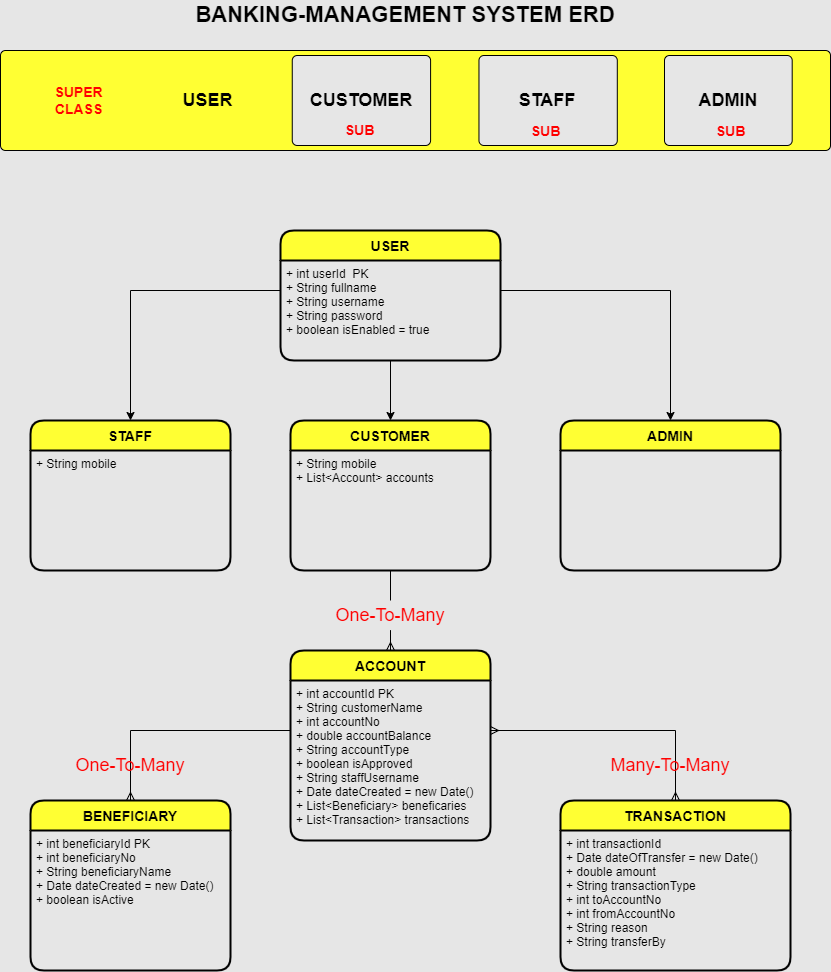

The diagram above was exported from draw.io. Its source (the exported page's mxGraphModel, read from the mxfile embedded in the PNG):
<mxGraphModel dx="782" dy="460" grid="1" gridSize="10" guides="1" tooltips="1" connect="1" arrows="1" fold="1" page="1" pageScale="1" pageWidth="850" pageHeight="1100" background="#E6E6E6" math="0" shadow="0">
  <root>
    <mxCell id="0" />
    <mxCell id="1" parent="0" />
    <mxCell id="kZGVXYNczEU8qSjwGvVb-1" value="" style="rounded=1;absoluteArcSize=1;html=1;arcSize=10;fillColor=#FFFF33;shadow=0;glass=0;" parent="1" vertex="1">
      <mxGeometry x="10" y="70" width="830" height="100" as="geometry" />
    </mxCell>
    <mxCell id="kZGVXYNczEU8qSjwGvVb-2" value="&lt;font style=&quot;font-size: 18px;&quot;&gt;&lt;b&gt;USER&lt;/b&gt;&lt;/font&gt;" style="html=1;shape=mxgraph.er.anchor;whiteSpace=wrap;" parent="kZGVXYNczEU8qSjwGvVb-1" vertex="1">
      <mxGeometry width="415.0000000000001" height="100" as="geometry" />
    </mxCell>
    <mxCell id="kZGVXYNczEU8qSjwGvVb-3" value="&lt;font style=&quot;font-size: 18px;&quot;&gt;&lt;b&gt;CUSTOMER&lt;/b&gt;&lt;/font&gt;" style="rounded=1;absoluteArcSize=1;html=1;arcSize=10;whiteSpace=wrap;points=[];labelBackgroundColor=none;fillColor=#E6E6E6;" parent="kZGVXYNczEU8qSjwGvVb-1" vertex="1">
      <mxGeometry x="291.7575757575758" y="5" width="138.33333333333337" height="90" as="geometry" />
    </mxCell>
    <mxCell id="kZGVXYNczEU8qSjwGvVb-7" value="&lt;font style=&quot;font-size: 18px;&quot;&gt;&lt;b&gt;STAFF&lt;/b&gt;&lt;/font&gt;" style="rounded=1;absoluteArcSize=1;html=1;arcSize=10;whiteSpace=wrap;points=[];fillColor=#E6E6E6;" parent="kZGVXYNczEU8qSjwGvVb-1" vertex="1">
      <mxGeometry x="478.46808446455515" y="5" width="138.33333333333337" height="90" as="geometry" />
    </mxCell>
    <mxCell id="kZGVXYNczEU8qSjwGvVb-8" value="&lt;font style=&quot;font-size: 18px;&quot;&gt;&lt;b&gt;ADMIN&lt;/b&gt;&lt;/font&gt;" style="rounded=1;absoluteArcSize=1;html=1;arcSize=10;whiteSpace=wrap;points=[];fillColor=#E6E6E6;" parent="kZGVXYNczEU8qSjwGvVb-1" vertex="1">
      <mxGeometry x="664" y="5" width="127.6923076923077" height="90" as="geometry" />
    </mxCell>
    <mxCell id="kZGVXYNczEU8qSjwGvVb-36" value="&lt;b style=&quot;&quot;&gt;&lt;font style=&quot;font-size: 14px;&quot;&gt;SUPER CLASS&lt;/font&gt;&lt;/b&gt;" style="text;html=1;strokeColor=none;fillColor=none;align=center;verticalAlign=middle;whiteSpace=wrap;rounded=0;shadow=0;glass=0;sketch=0;fontColor=#FF0000;" parent="kZGVXYNczEU8qSjwGvVb-1" vertex="1">
      <mxGeometry x="48.82352941176471" y="35" width="58.58823529411765" height="30" as="geometry" />
    </mxCell>
    <mxCell id="kZGVXYNczEU8qSjwGvVb-37" value="&lt;font color=&quot;#ff0000&quot;&gt;SUB&amp;nbsp;&lt;/font&gt;" style="text;html=1;strokeColor=none;fillColor=none;align=center;verticalAlign=middle;whiteSpace=wrap;rounded=0;shadow=0;glass=0;sketch=0;fontSize=14;fontColor=#000000;fontStyle=1" parent="kZGVXYNczEU8qSjwGvVb-1" vertex="1">
      <mxGeometry x="331.6289411764707" y="65" width="58.58823529411765" height="30" as="geometry" />
    </mxCell>
    <mxCell id="kZGVXYNczEU8qSjwGvVb-38" value="&lt;font color=&quot;#ff0000&quot; style=&quot;font-size: 14px;&quot;&gt;&lt;span&gt;SUB&amp;nbsp;&lt;/span&gt;&lt;/font&gt;" style="text;html=1;strokeColor=none;fillColor=none;align=center;verticalAlign=middle;whiteSpace=wrap;rounded=0;shadow=0;glass=0;sketch=0;fontSize=19;fontColor=#000000;fontStyle=1" parent="kZGVXYNczEU8qSjwGvVb-1" vertex="1">
      <mxGeometry x="518.3398823529413" y="65" width="58.58823529411765" height="30" as="geometry" />
    </mxCell>
    <mxCell id="kZGVXYNczEU8qSjwGvVb-48" value="&lt;font color=&quot;#ff0000&quot; style=&quot;font-size: 14px;&quot;&gt;&lt;span&gt;SUB&amp;nbsp;&lt;/span&gt;&lt;/font&gt;" style="text;html=1;strokeColor=none;fillColor=none;align=center;verticalAlign=middle;whiteSpace=wrap;rounded=0;shadow=0;glass=0;sketch=0;fontSize=19;fontColor=#000000;fontStyle=1" parent="kZGVXYNczEU8qSjwGvVb-1" vertex="1">
      <mxGeometry x="703.0588235294118" y="65" width="58.58823529411765" height="30" as="geometry" />
    </mxCell>
    <mxCell id="kZGVXYNczEU8qSjwGvVb-21" style="edgeStyle=orthogonalEdgeStyle;rounded=0;orthogonalLoop=1;jettySize=auto;html=1;entryX=0.5;entryY=0;entryDx=0;entryDy=0;" parent="1" source="kZGVXYNczEU8qSjwGvVb-9" target="kZGVXYNczEU8qSjwGvVb-17" edge="1">
      <mxGeometry relative="1" as="geometry">
        <Array as="points">
          <mxPoint x="680" y="310" />
        </Array>
      </mxGeometry>
    </mxCell>
    <mxCell id="kZGVXYNczEU8qSjwGvVb-9" value="USER" style="swimlane;childLayout=stackLayout;horizontal=1;startSize=30;horizontalStack=0;rounded=1;fontSize=14;fontStyle=1;strokeWidth=2;resizeParent=0;resizeLast=1;shadow=0;dashed=0;align=center;sketch=0;glass=0;swimlaneFillColor=none;fillColor=#FFFF33;gradientColor=none;" parent="1" vertex="1">
      <mxGeometry x="290" y="250" width="220" height="130" as="geometry" />
    </mxCell>
    <mxCell id="kZGVXYNczEU8qSjwGvVb-10" value="+ int userId  PK&#10;+ String fullname&#10;+ String username&#10;+ String password&#10;+ boolean isEnabled = true" style="align=left;strokeColor=none;fillColor=none;spacingLeft=4;fontSize=12;verticalAlign=top;resizable=0;rotatable=0;part=1;fontColor=#000000;" parent="kZGVXYNczEU8qSjwGvVb-9" vertex="1">
      <mxGeometry y="30" width="220" height="100" as="geometry" />
    </mxCell>
    <mxCell id="kZGVXYNczEU8qSjwGvVb-12" value="CUSTOMER" style="swimlane;childLayout=stackLayout;horizontal=1;startSize=30;horizontalStack=0;rounded=1;fontSize=14;fontStyle=1;strokeWidth=2;resizeParent=0;resizeLast=1;shadow=0;dashed=0;align=center;fillColor=#FFFF33;" parent="1" vertex="1">
      <mxGeometry x="300" y="440" width="200" height="150" as="geometry" />
    </mxCell>
    <mxCell id="kZGVXYNczEU8qSjwGvVb-13" value="+ String mobile&#10;+ List&lt;Account&gt; accounts&#10;" style="align=left;strokeColor=none;fillColor=none;spacingLeft=4;fontSize=12;verticalAlign=top;resizable=0;rotatable=0;part=1;" parent="kZGVXYNczEU8qSjwGvVb-12" vertex="1">
      <mxGeometry y="30" width="200" height="120" as="geometry" />
    </mxCell>
    <mxCell id="kZGVXYNczEU8qSjwGvVb-15" value="STAFF" style="swimlane;childLayout=stackLayout;horizontal=1;startSize=30;horizontalStack=0;rounded=1;fontSize=14;fontStyle=1;strokeWidth=2;resizeParent=0;resizeLast=1;shadow=0;dashed=0;align=center;swimlaneFillColor=none;fillColor=#FFFF33;" parent="1" vertex="1">
      <mxGeometry x="40" y="440" width="200" height="150" as="geometry" />
    </mxCell>
    <mxCell id="kZGVXYNczEU8qSjwGvVb-16" value="+ String mobile&#10;" style="align=left;strokeColor=none;fillColor=none;spacingLeft=4;fontSize=12;verticalAlign=top;resizable=0;rotatable=0;part=1;" parent="kZGVXYNczEU8qSjwGvVb-15" vertex="1">
      <mxGeometry y="30" width="200" height="120" as="geometry" />
    </mxCell>
    <mxCell id="kZGVXYNczEU8qSjwGvVb-17" value="ADMIN" style="swimlane;childLayout=stackLayout;horizontal=1;startSize=30;horizontalStack=0;rounded=1;fontSize=14;fontStyle=1;strokeWidth=2;resizeParent=0;resizeLast=1;shadow=0;dashed=0;align=center;fillColor=#FFFF33;" parent="1" vertex="1">
      <mxGeometry x="570" y="440" width="220" height="150" as="geometry" />
    </mxCell>
    <mxCell id="kZGVXYNczEU8qSjwGvVb-20" style="edgeStyle=orthogonalEdgeStyle;rounded=0;orthogonalLoop=1;jettySize=auto;html=1;entryX=0.5;entryY=0;entryDx=0;entryDy=0;" parent="1" target="kZGVXYNczEU8qSjwGvVb-15" edge="1">
      <mxGeometry relative="1" as="geometry">
        <mxPoint x="290" y="320" as="sourcePoint" />
        <Array as="points">
          <mxPoint x="290" y="310" />
          <mxPoint x="140" y="310" />
        </Array>
      </mxGeometry>
    </mxCell>
    <mxCell id="kZGVXYNczEU8qSjwGvVb-22" style="edgeStyle=orthogonalEdgeStyle;rounded=0;orthogonalLoop=1;jettySize=auto;html=1;entryX=0.5;entryY=0;entryDx=0;entryDy=0;" parent="1" source="kZGVXYNczEU8qSjwGvVb-10" target="kZGVXYNczEU8qSjwGvVb-12" edge="1">
      <mxGeometry relative="1" as="geometry" />
    </mxCell>
    <mxCell id="kZGVXYNczEU8qSjwGvVb-23" value="ACCOUNT" style="swimlane;childLayout=stackLayout;horizontal=1;startSize=30;horizontalStack=0;rounded=1;fontSize=14;fontStyle=1;strokeWidth=2;resizeParent=0;resizeLast=1;shadow=0;dashed=0;align=center;swimlaneFillColor=none;fillColor=#FFFF33;" parent="1" vertex="1">
      <mxGeometry x="300" y="670" width="200" height="190" as="geometry" />
    </mxCell>
    <mxCell id="kZGVXYNczEU8qSjwGvVb-24" value="+ int accountId PK&#10;+ String customerName&#10;+ int accountNo&#10;+ double accountBalance&#10;+ String accountType&#10;+ boolean isApproved&#10;+ String staffUsername&#10;+ Date dateCreated = new Date()&#10;+ List&lt;Beneficiary&gt; beneficaries&#10;+ List&lt;Transaction&gt; transactions" style="align=left;strokeColor=none;fillColor=none;spacingLeft=4;fontSize=12;verticalAlign=top;resizable=0;rotatable=0;part=1;" parent="kZGVXYNczEU8qSjwGvVb-23" vertex="1">
      <mxGeometry y="30" width="200" height="160" as="geometry" />
    </mxCell>
    <mxCell id="kZGVXYNczEU8qSjwGvVb-25" value="BENEFICIARY" style="swimlane;childLayout=stackLayout;horizontal=1;startSize=30;horizontalStack=0;rounded=1;fontSize=14;fontStyle=1;strokeWidth=2;resizeParent=0;resizeLast=1;shadow=0;dashed=0;align=center;fillColor=#FFFF33;" parent="1" vertex="1">
      <mxGeometry x="40" y="820" width="200" height="170" as="geometry" />
    </mxCell>
    <mxCell id="kZGVXYNczEU8qSjwGvVb-26" value="+ int beneficiaryId PK&#10;+ int beneficiaryNo&#10;+ String beneficiaryName&#10;+ Date dateCreated = new Date()&#10;+ boolean isActive" style="align=left;strokeColor=none;fillColor=none;spacingLeft=4;fontSize=12;verticalAlign=top;resizable=0;rotatable=0;part=1;" parent="kZGVXYNczEU8qSjwGvVb-25" vertex="1">
      <mxGeometry y="30" width="200" height="140" as="geometry" />
    </mxCell>
    <mxCell id="kZGVXYNczEU8qSjwGvVb-27" value="TRANSACTION" style="swimlane;childLayout=stackLayout;horizontal=1;startSize=30;horizontalStack=0;rounded=1;fontSize=14;fontStyle=1;strokeWidth=2;resizeParent=0;resizeLast=1;shadow=0;dashed=0;align=center;fillColor=#FFFF33;" parent="1" vertex="1">
      <mxGeometry x="570" y="820" width="230" height="170" as="geometry" />
    </mxCell>
    <mxCell id="kZGVXYNczEU8qSjwGvVb-28" value="+ int transactionId&#10;+ Date dateOfTransfer = new Date()&#10;+ double amount&#10;+ String transactionType&#10;+ int toAccountNo&#10;+ int fromAccountNo&#10;+ String reason&#10;+ String transferBy" style="align=left;strokeColor=none;fillColor=none;spacingLeft=4;fontSize=12;verticalAlign=top;resizable=0;rotatable=0;part=1;" parent="kZGVXYNczEU8qSjwGvVb-27" vertex="1">
      <mxGeometry y="30" width="230" height="140" as="geometry" />
    </mxCell>
    <mxCell id="kZGVXYNczEU8qSjwGvVb-33" style="edgeStyle=orthogonalEdgeStyle;rounded=0;orthogonalLoop=1;jettySize=auto;html=1;endArrow=ERmany;endFill=0;startArrow=none;" parent="1" source="kZGVXYNczEU8qSjwGvVb-62" target="kZGVXYNczEU8qSjwGvVb-23" edge="1">
      <mxGeometry relative="1" as="geometry" />
    </mxCell>
    <mxCell id="kZGVXYNczEU8qSjwGvVb-34" style="edgeStyle=orthogonalEdgeStyle;rounded=0;orthogonalLoop=1;jettySize=auto;html=1;entryX=0.5;entryY=0;entryDx=0;entryDy=0;startArrow=none;startFill=0;endArrow=ERmany;endFill=0;" parent="1" source="kZGVXYNczEU8qSjwGvVb-24" target="kZGVXYNczEU8qSjwGvVb-25" edge="1">
      <mxGeometry relative="1" as="geometry">
        <Array as="points">
          <mxPoint x="140" y="750" />
        </Array>
      </mxGeometry>
    </mxCell>
    <mxCell id="kZGVXYNczEU8qSjwGvVb-35" style="edgeStyle=orthogonalEdgeStyle;rounded=0;orthogonalLoop=1;jettySize=auto;html=1;entryX=0.5;entryY=0;entryDx=0;entryDy=0;startArrow=ERmany;startFill=0;endArrow=ERmany;endFill=0;" parent="1" source="kZGVXYNczEU8qSjwGvVb-24" target="kZGVXYNczEU8qSjwGvVb-27" edge="1">
      <mxGeometry relative="1" as="geometry">
        <Array as="points">
          <mxPoint x="685" y="750" />
        </Array>
      </mxGeometry>
    </mxCell>
    <mxCell id="kZGVXYNczEU8qSjwGvVb-62" value="&lt;font color=&quot;#ff0000&quot;&gt;One-To-Many&lt;/font&gt;" style="text;html=1;strokeColor=none;fillColor=none;align=center;verticalAlign=middle;whiteSpace=wrap;rounded=0;shadow=0;glass=0;labelBackgroundColor=none;sketch=0;fontSize=18;fontColor=#000000;" parent="1" vertex="1">
      <mxGeometry x="315" y="620" width="170" height="30" as="geometry" />
    </mxCell>
    <mxCell id="kZGVXYNczEU8qSjwGvVb-63" value="" style="edgeStyle=orthogonalEdgeStyle;rounded=0;orthogonalLoop=1;jettySize=auto;html=1;endArrow=none;endFill=0;" parent="1" source="kZGVXYNczEU8qSjwGvVb-13" target="kZGVXYNczEU8qSjwGvVb-62" edge="1">
      <mxGeometry relative="1" as="geometry">
        <mxPoint x="400" y="590" as="sourcePoint" />
        <mxPoint x="400" y="670" as="targetPoint" />
      </mxGeometry>
    </mxCell>
    <mxCell id="kZGVXYNczEU8qSjwGvVb-64" value="&lt;font color=&quot;#ff0000&quot;&gt;One-To-Many&lt;/font&gt;" style="text;html=1;strokeColor=none;fillColor=none;align=center;verticalAlign=middle;whiteSpace=wrap;rounded=0;shadow=0;glass=0;labelBackgroundColor=none;sketch=0;fontSize=18;fontColor=#000000;" parent="1" vertex="1">
      <mxGeometry x="55" y="770" width="170" height="30" as="geometry" />
    </mxCell>
    <mxCell id="kZGVXYNczEU8qSjwGvVb-65" value="&lt;font color=&quot;#ff0000&quot;&gt;Many-To-Many&lt;/font&gt;" style="text;html=1;strokeColor=none;fillColor=none;align=center;verticalAlign=middle;whiteSpace=wrap;rounded=0;shadow=0;glass=0;labelBackgroundColor=none;sketch=0;fontSize=18;fontColor=#000000;" parent="1" vertex="1">
      <mxGeometry x="595" y="770" width="170" height="30" as="geometry" />
    </mxCell>
    <mxCell id="kZGVXYNczEU8qSjwGvVb-66" value="&lt;font color=&quot;#000000&quot;&gt;BANKING-MANAGEMENT SYSTEM ERD&lt;/font&gt;" style="text;html=1;strokeColor=none;fillColor=none;align=center;verticalAlign=middle;whiteSpace=wrap;rounded=0;shadow=0;glass=0;labelBackgroundColor=none;sketch=0;fontSize=22;fontColor=#FF0000;fontStyle=1" parent="1" vertex="1">
      <mxGeometry x="200" y="20" width="430" height="30" as="geometry" />
    </mxCell>
  </root>
</mxGraphModel>